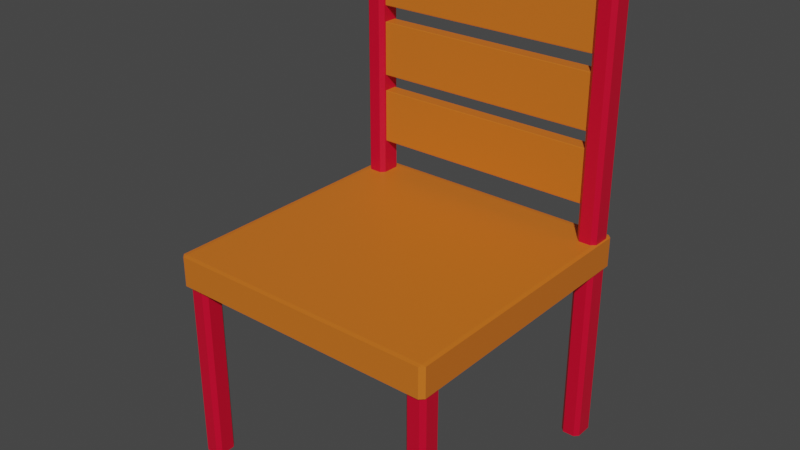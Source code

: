 # Source: Chair.blend  (saved by Blender 3.2.14; exported with 4.5.12 LTS)
import bpy
from mathutils import Matrix  # noqa: F401  (used for matrix-valued properties, if any)

bpy.ops.wm.read_factory_settings(use_empty=True)
scene = bpy.context.scene
scene.name = 'Scene'

# ---- collections
col_collection = bpy.data.collections.new('Collection'); scene.collection.children.link(col_collection)

# ---- materials (node trees are filled in below, after node groups)
mat_material = bpy.data.materials.new('Material')
mat_material.alpha_threshold = 0.0
mat_material.use_transparent_shadow = False
mat_material.line_color = (0.0, 0.0, 0.0, 1.0)
mat_material_001 = bpy.data.materials.new('Material.001')
mat_material_001.use_transparent_shadow = False
mat_material_002 = bpy.data.materials.new('Material.002')
mat_material_002.use_transparent_shadow = False

# ---- material node trees
mat_material.use_nodes = True; mat_material.node_tree.nodes.clear()
_N = mat_material.node_tree.nodes; _L = mat_material.node_tree.links
n0 = _N.new('ShaderNodeOutputMaterial'); n0.name = 'Material Output'; n0.location = (300, 300)
n1 = _N.new('ShaderNodeBsdfPrincipled'); n1.name = 'Principled BSDF'; n1.location = (10, 300)
n1.distribution = 'GGX'
n1.subsurface_method = 'RANDOM_WALK_SKIN'
n1.inputs[0].default_value = (0.6445, 0.001214, 0.02624, 1.0)
n1.inputs[2].default_value = 0.4
n1.inputs[3].default_value = 1.45
n1.inputs[27].default_value = (0.0, 0.0, 0.0, 1.0)
n1.inputs[28].default_value = 1.0
_L.new(n1.outputs[0], n0.inputs[0])
n0.is_active_output = True
mat_material_001.use_nodes = True; mat_material_001.node_tree.nodes.clear()
_N = mat_material_001.node_tree.nodes; _L = mat_material_001.node_tree.links
n0 = _N.new('ShaderNodeBsdfPrincipled'); n0.name = 'Principled BSDF'; n0.location = (10, 300)
n0.distribution = 'GGX'
n0.subsurface_method = 'RANDOM_WALK_SKIN'
n0.inputs[0].default_value = (0.6724, 0.162, 0.0137, 1.0)
n0.inputs[3].default_value = 1.45
n0.inputs[27].default_value = (0.0, 0.0, 0.0, 1.0)
n0.inputs[28].default_value = 1.0
n1 = _N.new('ShaderNodeOutputMaterial'); n1.name = 'Material Output'; n1.location = (300, 300)
_L.new(n0.outputs[0], n1.inputs[0])
n1.is_active_output = True
mat_material_002.use_nodes = True; mat_material_002.node_tree.nodes.clear()
_N = mat_material_002.node_tree.nodes; _L = mat_material_002.node_tree.links
n0 = _N.new('ShaderNodeBsdfPrincipled'); n0.name = 'Principled BSDF'; n0.location = (10, 300)
n0.distribution = 'GGX'
n0.subsurface_method = 'RANDOM_WALK_SKIN'
n0.inputs[0].default_value = (0.6724, 0.162, 0.0137, 1.0)
n0.inputs[3].default_value = 1.45
n0.inputs[27].default_value = (0.0, 0.0, 0.0, 1.0)
n0.inputs[28].default_value = 1.0
n1 = _N.new('ShaderNodeOutputMaterial'); n1.name = 'Material Output'; n1.location = (300, 300)
_L.new(n0.outputs[0], n1.inputs[0])
n1.is_active_output = True

# ---- world
world_world = bpy.data.worlds.new('World'); scene.world = world_world
world_world.use_nodes = True; world_world.node_tree.nodes.clear()
_N = world_world.node_tree.nodes; _L = world_world.node_tree.links
n0 = _N.new('ShaderNodeOutputWorld'); n0.name = 'World Output'; n0.location = (300, 300)
n1 = _N.new('ShaderNodeBackground'); n1.name = 'Background'; n1.location = (10, 300)
n1.inputs[0].default_value = (0.05088, 0.05088, 0.05088, 1.0)
_L.new(n1.outputs[0], n0.inputs[0])
n0.is_active_output = True
world_world.color = (0.05088, 0.05088, 0.05088)
world_world.use_sun_shadow = False
world_world.sun_shadow_jitter_overblur = 0.0

# ---- meshes
me_cube = bpy.data.meshes.new('Cube')
me_cube.from_pydata([(1.0, 1.0, 1.0), (1.0, 1.0, -1.0), (1.0, -1.0, 1.0), (1.0, -1.0, -1.0), (-1.0, 1.0, 1.0), (-1.0, 1.0, -1.0), (-1.0, -1.0, 1.0), (-1.0, -1.0, -1.0), (-1.0, -0.8335, -1.0), (1.0, -0.8335, 1.0), (-1.0, -0.8335, 1.0), (1.0, -0.8335, -1.0), (-0.8504, 1.0, -1.0), (-0.8504, -1.0, 1.0), (-0.8504, -1.0, -1.0), (-0.8504, 1.0, 1.0), (-0.8504, -0.8335, -1.0), (-0.8504, -0.8335, 1.0), (0.8513, -1.0, -1.0), (0.8513, 1.0, 1.0), (0.8513, -0.8335, 1.0), (0.8513, 1.0, -1.0), (0.8513, -1.0, 1.0), (0.8513, -0.8335, -1.0), (-1.0, 0.8121, 1.0), (1.0, 0.8121, -1.0), (-1.0, 0.8121, -1.0), (1.0, 0.8121, 1.0), (-0.8504, 0.8121, 1.0), (-0.8504, 0.8121, -1.0), (0.8513, 0.8121, 1.0), (0.8513, 0.8121, -1.0), (-1.0, -0.8335, -28.42), (-1.0, -1.0, -28.42), (-0.8504, 1.0, -28.42), (-1.0, 1.0, -28.42), (0.8513, -1.0, -28.42), (1.0, -1.0, -28.42), (1.0, 0.8121, -28.42), (1.0, 1.0, -28.42), (1.0, -0.8335, -28.42), (-0.8504, -0.8335, -28.42), (-0.8504, -1.0, -28.42), (0.8513, 1.0, -28.42), (0.8513, -0.8335, -28.42), (-1.0, 0.8121, -28.42), (-0.8504, 0.8121, -28.42), (0.8513, 0.8121, -28.42), (-1.0, 0.8121, 40.99), (-1.0, 1.0, 40.99), (0.8513, 1.0, 40.99), (1.0, 1.0, 40.99), (-0.8504, 1.0, 40.99), (1.0, 0.8121, 40.99), (-0.8504, 0.8121, 40.99), (0.8513, 0.8121, 40.99), (1.0, 1.0, 1.0), (1.0, 1.0, -1.0), (-1.0, 1.0, 1.0), (-1.0, 1.0, -1.0), (-1.0, 0.8121, 1.0), (1.0, 0.8121, -1.0), (-1.0, 0.8121, -1.0), (1.0, 0.8121, 1.0)], [], [(17, 10, 6, 13), (14, 13, 6, 7), (23, 11, 40, 44), (11, 9, 2, 3), (21, 19, 0, 1), (25, 27, 9, 11), (31, 25, 11, 23), (7, 6, 10, 8), (28, 24, 10, 17), (30, 28, 17, 20), (26, 29, 16, 8), (5, 4, 15, 12), (7, 8, 32, 33), (18, 22, 13, 14), (20, 17, 13, 22), (9, 20, 22, 2), (3, 2, 22, 18), (27, 30, 20, 9), (29, 31, 23, 16), (12, 15, 19, 21), (16, 23, 18, 14), (12, 21, 31, 29), (19, 30, 55, 50), (14, 7, 33, 42), (19, 15, 28, 30), (0, 19, 50, 51), (16, 14, 42, 41), (8, 10, 24, 26), (44, 40, 37, 36), (32, 41, 42, 33), (35, 34, 46, 45), (43, 39, 38, 47), (11, 3, 37, 40), (3, 18, 36, 37), (5, 12, 34, 35), (26, 5, 35, 45), (29, 26, 45, 46), (8, 16, 41, 32), (1, 25, 38, 39), (12, 29, 46, 34), (25, 31, 47, 38), (21, 1, 39, 43), (18, 23, 44, 36), (31, 21, 43, 47), (51, 50, 55, 53), (52, 49, 48, 54), (28, 15, 52, 54), (30, 27, 53, 55), (4, 24, 48, 49), (27, 0, 51, 53), (24, 28, 54, 48), (15, 4, 49, 52), (62, 60, 58, 59), (57, 56, 63, 61)])
_uv = me_cube.uv_layers.new(name='UVMap')
_uv.uv.foreach_set('vector', [0.8563, 0.7292, 0.875, 0.7292, 0.875, 0.75, 0.8563, 0.75, 0.375, 0.9813, 0.625, 0.9813, 0.625, 1.0, 0.375, 1.0, 0.3564, 0.7292, 0.375, 0.7292, 0.375, 0.7292, 0.3564, 0.7292, 0.375, 0.7292, 0.625, 0.7292, 0.625, 0.75, 0.375, 0.75, 0.375, 0.4814, 0.625, 0.4814, 0.625, 0.5, 0.375, 0.5, 0.375, 0.5235, 0.625, 0.5235, 0.625, 0.7292, 0.375, 0.7292, 0.3564, 0.5235, 0.375, 0.5235, 0.375, 0.7292, 0.3564, 0.7292, 0.375, 0.0, 0.625, 0.0, 0.625, 0.02081, 0.375, 0.02081, 0.8563, 0.5235, 0.875, 0.5235, 0.875, 0.7292, 0.8563, 0.7292, 0.6436, 0.5235, 0.8563, 0.5235, 0.8563, 0.7292, 0.6436, 0.7292, 0.125, 0.5235, 0.1437, 0.5235, 0.1437, 0.7292, 0.125, 0.7292, 0.375, 0.25, 0.625, 0.25, 0.625, 0.2687, 0.375, 0.2687, 0.375, 0.0, 0.375, 0.02081, 0.375, 0.02081, 0.375, 0.0, 0.375, 0.7686, 0.625, 0.7686, 0.625, 0.9813, 0.375, 0.9813, 0.6436, 0.7292, 0.8563, 0.7292, 0.8563, 0.75, 0.6436, 0.75, 0.625, 0.7292, 0.6436, 0.7292, 0.6436, 0.75, 0.625, 0.75, 0.375, 0.75, 0.625, 0.75, 0.625, 0.7686, 0.375, 0.7686, 0.625, 0.5235, 0.6436, 0.5235, 0.6436, 0.7292, 0.625, 0.7292, 0.1437, 0.5235, 0.3564, 0.5235, 0.3564, 0.7292, 0.1437, 0.7292, 0.375, 0.2687, 0.625, 0.2687, 0.625, 0.4814, 0.375, 0.4814, 0.1437, 0.7292, 0.3564, 0.7292, 0.3564, 0.75, 0.1437, 0.75, 0.1437, 0.5, 0.3564, 0.5, 0.3564, 0.5235, 0.1437, 0.5235, 0.6436, 0.5, 0.6436, 0.5235, 0.6436, 0.5235, 0.6436, 0.5, 0.375, 0.9813, 0.375, 1.0, 0.375, 1.0, 0.375, 0.9813, 0.6436, 0.5, 0.8563, 0.5, 0.8563, 0.5235, 0.6436, 0.5235, 0.625, 0.5, 0.625, 0.4814, 0.625, 0.4814, 0.625, 0.5, 0.1437, 0.7292, 0.1437, 0.75, 0.1437, 0.75, 0.1437, 0.7292, 0.375, 0.02081, 0.625, 0.02081, 0.625, 0.2265, 0.375, 0.2265, 0.3564, 0.7292, 0.375, 0.7292, 0.375, 0.75, 0.3564, 0.75, 0.125, 0.7292, 0.1437, 0.7292, 0.1437, 0.75, 0.125, 0.75, 0.125, 0.5, 0.1437, 0.5, 0.1437, 0.5235, 0.125, 0.5235, 0.3564, 0.5, 0.375, 0.5, 0.375, 0.5235, 0.3564, 0.5235, 0.375, 0.7292, 0.375, 0.75, 0.375, 0.75, 0.375, 0.7292, 0.375, 0.75, 0.375, 0.7686, 0.375, 0.7686, 0.375, 0.75, 0.375, 0.25, 0.375, 0.2687, 0.375, 0.2687, 0.375, 0.25, 0.375, 0.2265, 0.375, 0.25, 0.375, 0.25, 0.375, 0.2265, 0.1437, 0.5235, 0.125, 0.5235, 0.125, 0.5235, 0.1437, 0.5235, 0.125, 0.7292, 0.1437, 0.7292, 0.1437, 0.7292, 0.125, 0.7292, 0.375, 0.5, 0.375, 0.5235, 0.375, 0.5235, 0.375, 0.5, 0.1437, 0.5, 0.1437, 0.5235, 0.1437, 0.5235, 0.1437, 0.5, 0.375, 0.5235, 0.3564, 0.5235, 0.3564, 0.5235, 0.375, 0.5235, 0.375, 0.4814, 0.375, 0.5, 0.375, 0.5, 0.375, 0.4814, 0.3564, 0.75, 0.3564, 0.7292, 0.3564, 0.7292, 0.3564, 0.75, 0.3564, 0.5235, 0.3564, 0.5, 0.3564, 0.5, 0.3564, 0.5235, 0.625, 0.5, 0.6436, 0.5, 0.6436, 0.5235, 0.625, 0.5235, 0.8563, 0.5, 0.875, 0.5, 0.875, 0.5235, 0.8563, 0.5235, 0.8563, 0.5235, 0.8563, 0.5, 0.8563, 0.5, 0.8563, 0.5235, 0.6436, 0.5235, 0.625, 0.5235, 0.625, 0.5235, 0.6436, 0.5235, 0.625, 0.25, 0.625, 0.2265, 0.625, 0.2265, 0.625, 0.25, 0.625, 0.5235, 0.625, 0.5, 0.625, 0.5, 0.625, 0.5235, 0.875, 0.5235, 0.8563, 0.5235, 0.8563, 0.5235, 0.875, 0.5235, 0.625, 0.2687, 0.625, 0.25, 0.625, 0.25, 0.625, 0.2687, 0.375, 0.2265, 0.625, 0.2265, 0.625, 0.25, 0.375, 0.25, 0.375, 0.5, 0.625, 0.5, 0.625, 0.5235, 0.375, 0.5235])
me_cube.materials.append(mat_material)
me_cube.use_mirror_vertex_groups = False
me_cube.update()
me_cube_001 = bpy.data.meshes.new('Cube.001')
me_cube_001.from_pydata([(-1.0, -1.0, -1.0), (-1.0, -1.0, 1.0), (-1.0, 1.0, -1.0), (-1.0, 1.0, 1.0), (1.0, -1.0, -1.0), (1.0, -1.0, 1.0), (1.0, 1.0, -1.0), (1.0, 1.0, 1.0)], [], [(0, 1, 3, 2), (2, 3, 7, 6), (6, 7, 5, 4), (4, 5, 1, 0), (2, 6, 4, 0), (7, 3, 1, 5)])
_uv = me_cube_001.uv_layers.new(name='UVMap')
_uv.uv.foreach_set('vector', [0.375, 0.0, 0.625, 0.0, 0.625, 0.25, 0.375, 0.25, 0.375, 0.25, 0.625, 0.25, 0.625, 0.5, 0.375, 0.5, 0.375, 0.5, 0.625, 0.5, 0.625, 0.75, 0.375, 0.75, 0.375, 0.75, 0.625, 0.75, 0.625, 1.0, 0.375, 1.0, 0.125, 0.5, 0.375, 0.5, 0.375, 0.75, 0.125, 0.75, 0.625, 0.5, 0.875, 0.5, 0.875, 0.75, 0.625, 0.75])
me_cube_001.materials.append(mat_material_001)
me_cube_001.update()
me_plane = bpy.data.meshes.new('Plane')
me_plane.from_pydata([(-1.0, -1.0, -1.265e-07), (1.0, -1.0, -1.265e-07), (-1.0, 1.0, 1.265e-07), (1.0, 1.0, 1.265e-07), (-1.0, 1.0, -2.013), (-1.0, -1.0, -2.013), (1.0, -1.0, -2.013), (1.0, 1.0, -2.013)], [], [(0, 2, 3, 1), (5, 6, 7, 4), (3, 2, 4, 7), (0, 1, 6, 5), (1, 3, 7, 6), (2, 0, 5, 4)])
_uv = me_plane.uv_layers.new(name='UVMap')
_uv.uv.foreach_set('vector', [0.0, 0.0, 0.0, 1.0, 1.0, 1.0, 1.0, 0.0, 0.0, 0.0, 1.0, 0.0, 1.0, 1.0, 0.0, 1.0, 1.0, 1.0, 0.0, 1.0, 0.0, 1.0, 1.0, 1.0, 0.0, 0.0, 1.0, 0.0, 1.0, 0.0, 0.0, 0.0, 1.0, 0.0, 1.0, 1.0, 1.0, 1.0, 1.0, 0.0, 0.0, 1.0, 0.0, 0.0, 0.0, 0.0, 0.0, 1.0])
me_plane.materials.append(mat_material_002)
me_plane.update()

# ---- objects
ob_chair_s_base = bpy.data.objects.new("Chair's Base", me_cube)
ob_chair_s_bottom = bpy.data.objects.new("Chair's Bottom", me_cube_001)
ob_chair_s_back = bpy.data.objects.new("Chair's Back", me_plane)

# ---- transforms, parenting, visibility, modifiers, constraints
ob_chair_s_base.location = (0.0, 0.0, 0.0)
ob_chair_s_base.scale = (1.0, 1.0, 0.05009)
ob_chair_s_base.lock_rotations_4d = False
ob_chair_s_base.empty_display_type = 'ARROWS'
ob_chair_s_base.lineart.crease_threshold = 0.0
_m = ob_chair_s_base.modifiers.new('Bevel', 'BEVEL')
_m.width = 0.03
_m.width_pct = 0.03
ob_chair_s_bottom.location = (-0.006099, 4.237e-05, 0.04961)
ob_chair_s_bottom.scale = (1.02, 1.03, 0.1128)
_m = ob_chair_s_bottom.modifiers.new('Bevel', 'BEVEL')
_m.width = 0.03
_m.width_pct = 0.03
ob_chair_s_back.location = (-0.00879, 0.8547, 0.617)
ob_chair_s_back.rotation_euler = (1.571, -1.571, 0.0)
ob_chair_s_back.scale = (0.2, 0.9319, 0.05)
_m = ob_chair_s_back.modifiers.new('Bevel', 'BEVEL')
_m.width = 0.023
_m.width_pct = 0.023
_m = ob_chair_s_back.modifiers.new('Array', 'ARRAY')
_m.count = 3
_m.relative_offset_displace = (1.3, 0.0, 0.0)

# ---- collection membership
col_collection.objects.link(ob_chair_s_base)
col_collection.objects.link(ob_chair_s_bottom)
col_collection.objects.link(ob_chair_s_back)

# ---- scene / render settings (as saved in the file)
scene.frame_start = 1; scene.frame_end = 250; scene.frame_set(1)
scene.render.engine = 'BLENDER_EEVEE_NEXT'
scene.cycles.sampling_pattern = 'TABULATED_SOBOL'
scene.cycles.use_light_tree = False
scene.view_settings.view_transform = 'Filmic'
bpy.context.view_layer.update()

# ---- added for rendering (the .blend has no active camera and no usable light): camera, sun
cam_auto = bpy.data.cameras.new('AutoCamera')
cam_auto.lens = 50.0
cam_auto.sensor_width = 36.0
cam_auto.clip_end = 1000.0
ob_auto_camera = bpy.data.objects.new('AutoCamera', cam_auto)
scene.collection.objects.link(ob_auto_camera)
ob_auto_camera.location = (4.18218, -5.02589, 3.66565)
ob_auto_camera.rotation_euler = (1.09748, -7.21219e-08, 0.694738)
scene.camera = ob_auto_camera
light_auto_sun = bpy.data.lights.new('AutoSun', 'SUN')
light_auto_sun.energy = 3.0
light_auto_sun.angle = 0.0523599
ob_auto_sun = bpy.data.objects.new('AutoSun', light_auto_sun)
scene.collection.objects.link(ob_auto_sun)
ob_auto_sun.rotation_euler = (0.872665, 0.174533, 0.523599)
bpy.context.view_layer.update()
